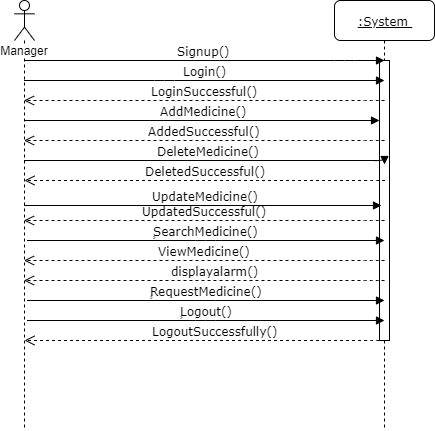

The diagram above was exported from draw.io. Its source (the exported page's mxGraphModel, read from the mxfile embedded in the PNG):
<mxGraphModel dx="868" dy="510" grid="1" gridSize="10" guides="1" tooltips="1" connect="1" arrows="1" fold="1" page="1" pageScale="1" pageWidth="1100" pageHeight="850" background="#ffffff" math="0" shadow="0">
  <root>
    <mxCell id="0" />
    <mxCell id="1" parent="0" />
    <mxCell id="7baba1c4bc27f4b0-2" value="&lt;u&gt;:System&amp;nbsp;&lt;/u&gt;" style="shape=umlLifeline;perimeter=lifelinePerimeter;whiteSpace=wrap;html=1;container=1;collapsible=0;recursiveResize=0;outlineConnect=0;rounded=1;shadow=0;comic=0;labelBackgroundColor=none;strokeWidth=1;fontFamily=Verdana;fontSize=12;align=center;" parent="1" vertex="1">
      <mxGeometry x="460" y="80" width="100" height="430" as="geometry" />
    </mxCell>
    <mxCell id="7baba1c4bc27f4b0-10" value="" style="html=1;points=[];perimeter=orthogonalPerimeter;rounded=0;shadow=0;comic=0;labelBackgroundColor=none;strokeWidth=1;fontFamily=Verdana;fontSize=12;align=center;" parent="7baba1c4bc27f4b0-2" vertex="1">
      <mxGeometry x="45" y="60" width="10" height="280" as="geometry" />
    </mxCell>
    <mxCell id="7baba1c4bc27f4b0-30" value="LoginSuccessful()" style="html=1;verticalAlign=bottom;endArrow=open;dashed=1;endSize=8;labelBackgroundColor=none;fontFamily=Verdana;fontSize=12;edgeStyle=elbowEdgeStyle;elbow=vertical;" parent="1" target="i6v_AyRlJ604qQp4hEkM-1" edge="1">
      <mxGeometry relative="1" as="geometry">
        <mxPoint x="155" y="600" as="targetPoint" />
        <Array as="points">
          <mxPoint x="500" y="180" />
          <mxPoint x="450" y="180" />
          <mxPoint x="270" y="180" />
        </Array>
        <mxPoint x="510" y="180" as="sourcePoint" />
      </mxGeometry>
    </mxCell>
    <mxCell id="7baba1c4bc27f4b0-11" value="Login()" style="html=1;verticalAlign=bottom;endArrow=block;labelBackgroundColor=none;fontFamily=Verdana;fontSize=12;edgeStyle=elbowEdgeStyle;elbow=vertical;" parent="1" source="i6v_AyRlJ604qQp4hEkM-1" edge="1">
      <mxGeometry x="0.0014" relative="1" as="geometry">
        <mxPoint x="155" y="180" as="sourcePoint" />
        <mxPoint x="510" y="160" as="targetPoint" />
        <Array as="points">
          <mxPoint x="290" y="160" />
          <mxPoint x="330" y="200" />
          <mxPoint x="470" y="200" />
          <mxPoint x="250" y="200" />
        </Array>
        <mxPoint as="offset" />
      </mxGeometry>
    </mxCell>
    <mxCell id="i6v_AyRlJ604qQp4hEkM-1" value="Manager" style="shape=umlLifeline;participant=umlActor;perimeter=lifelinePerimeter;whiteSpace=wrap;html=1;container=1;collapsible=0;recursiveResize=0;verticalAlign=top;spacingTop=36;labelBackgroundColor=#ffffff;outlineConnect=0;" vertex="1" parent="1">
      <mxGeometry x="140" y="80" width="20" height="430" as="geometry" />
    </mxCell>
    <mxCell id="i6v_AyRlJ604qQp4hEkM-2" value="DeleteMedicine()" style="html=1;verticalAlign=bottom;endArrow=block;labelBackgroundColor=none;fontFamily=Verdana;fontSize=12;edgeStyle=elbowEdgeStyle;elbow=vertical;entryX=0.5;entryY=0.37;entryDx=0;entryDy=0;entryPerimeter=0;" edge="1" parent="1" source="i6v_AyRlJ604qQp4hEkM-1" target="7baba1c4bc27f4b0-10">
      <mxGeometry x="0.5007" y="-90" relative="1" as="geometry">
        <mxPoint x="290" y="240" as="sourcePoint" />
        <mxPoint x="446" y="240" as="targetPoint" />
        <Array as="points">
          <mxPoint x="420" y="240" />
          <mxPoint x="370" y="240" />
          <mxPoint x="430" y="240" />
        </Array>
        <mxPoint x="-90" y="-90" as="offset" />
      </mxGeometry>
    </mxCell>
    <mxCell id="i6v_AyRlJ604qQp4hEkM-3" value="UpdateMedicine()" style="html=1;verticalAlign=bottom;endArrow=block;labelBackgroundColor=none;fontFamily=Verdana;fontSize=12;edgeStyle=elbowEdgeStyle;elbow=vertical;entryX=0.2;entryY=0.519;entryDx=0;entryDy=0;entryPerimeter=0;" edge="1" parent="1" source="i6v_AyRlJ604qQp4hEkM-1" target="7baba1c4bc27f4b0-10">
      <mxGeometry x="0.0294" y="-3" relative="1" as="geometry">
        <mxPoint x="260" y="280" as="sourcePoint" />
        <mxPoint x="410" y="280" as="targetPoint" />
        <Array as="points" />
        <mxPoint x="-3" y="-3" as="offset" />
      </mxGeometry>
    </mxCell>
    <mxCell id="i6v_AyRlJ604qQp4hEkM-5" value="Signup()" style="html=1;verticalAlign=bottom;endArrow=block;labelBackgroundColor=none;fontFamily=Verdana;fontSize=12;edgeStyle=elbowEdgeStyle;elbow=vertical;" edge="1" parent="1">
      <mxGeometry relative="1" as="geometry">
        <mxPoint x="149.5" y="140" as="sourcePoint" />
        <mxPoint x="510" y="140" as="targetPoint" />
        <Array as="points">
          <mxPoint x="470" y="140" />
          <mxPoint x="250" y="140" />
        </Array>
      </mxGeometry>
    </mxCell>
    <mxCell id="i6v_AyRlJ604qQp4hEkM-6" value="AddMedicine()" style="html=1;verticalAlign=bottom;endArrow=block;labelBackgroundColor=none;fontFamily=Verdana;fontSize=12;edgeStyle=elbowEdgeStyle;elbow=vertical;" edge="1" parent="1" source="i6v_AyRlJ604qQp4hEkM-1" target="7baba1c4bc27f4b0-10">
      <mxGeometry x="0.5681" y="-100" relative="1" as="geometry">
        <mxPoint x="160" y="200" as="sourcePoint" />
        <mxPoint x="456.5" y="200" as="targetPoint" />
        <Array as="points">
          <mxPoint x="430.5" y="200" />
          <mxPoint x="380.5" y="200" />
          <mxPoint x="440.5" y="200" />
        </Array>
        <mxPoint x="-100" y="-100" as="offset" />
      </mxGeometry>
    </mxCell>
    <mxCell id="i6v_AyRlJ604qQp4hEkM-7" value="AddedSuccessful()" style="html=1;verticalAlign=bottom;endArrow=open;dashed=1;endSize=8;labelBackgroundColor=none;fontFamily=Verdana;fontSize=12;edgeStyle=elbowEdgeStyle;elbow=vertical;" edge="1" parent="1">
      <mxGeometry relative="1" as="geometry">
        <mxPoint x="149.5" y="220" as="targetPoint" />
        <Array as="points">
          <mxPoint x="500" y="220" />
          <mxPoint x="450" y="220" />
          <mxPoint x="270" y="220" />
        </Array>
        <mxPoint x="510" y="220" as="sourcePoint" />
      </mxGeometry>
    </mxCell>
    <mxCell id="i6v_AyRlJ604qQp4hEkM-8" value="DeletedSuccessful()" style="html=1;verticalAlign=bottom;endArrow=open;dashed=1;endSize=8;labelBackgroundColor=none;fontFamily=Verdana;fontSize=12;edgeStyle=elbowEdgeStyle;elbow=vertical;" edge="1" parent="1">
      <mxGeometry relative="1" as="geometry">
        <mxPoint x="150" y="260" as="targetPoint" />
        <Array as="points">
          <mxPoint x="500.5" y="260" />
          <mxPoint x="450.5" y="260" />
          <mxPoint x="270.5" y="260" />
        </Array>
        <mxPoint x="510.5" y="260" as="sourcePoint" />
      </mxGeometry>
    </mxCell>
    <mxCell id="i6v_AyRlJ604qQp4hEkM-9" value="UpdatedSuccessful()" style="html=1;verticalAlign=bottom;endArrow=open;dashed=1;endSize=8;labelBackgroundColor=none;fontFamily=Verdana;fontSize=12;edgeStyle=elbowEdgeStyle;elbow=vertical;" edge="1" parent="1">
      <mxGeometry relative="1" as="geometry">
        <mxPoint x="149.5" y="300" as="targetPoint" />
        <Array as="points">
          <mxPoint x="500" y="300" />
          <mxPoint x="450" y="300" />
          <mxPoint x="270" y="300" />
        </Array>
        <mxPoint x="510" y="300" as="sourcePoint" />
      </mxGeometry>
    </mxCell>
    <mxCell id="i6v_AyRlJ604qQp4hEkM-10" value="ٍSearchMedicine()" style="html=1;verticalAlign=bottom;endArrow=block;labelBackgroundColor=none;fontFamily=Verdana;fontSize=12;edgeStyle=elbowEdgeStyle;elbow=vertical;entryX=0.2;entryY=0.519;entryDx=0;entryDy=0;entryPerimeter=0;" edge="1" parent="1">
      <mxGeometry relative="1" as="geometry">
        <mxPoint x="152.5" y="320" as="sourcePoint" />
        <mxPoint x="510" y="320" as="targetPoint" />
        <Array as="points" />
        <mxPoint as="offset" />
      </mxGeometry>
    </mxCell>
    <mxCell id="i6v_AyRlJ604qQp4hEkM-11" value="ViewMedicine()" style="html=1;verticalAlign=bottom;endArrow=open;dashed=1;endSize=8;labelBackgroundColor=none;fontFamily=Verdana;fontSize=12;edgeStyle=elbowEdgeStyle;elbow=vertical;" edge="1" parent="1">
      <mxGeometry relative="1" as="geometry">
        <mxPoint x="149.5" y="340" as="targetPoint" />
        <Array as="points">
          <mxPoint x="500" y="340" />
          <mxPoint x="450" y="340" />
          <mxPoint x="270" y="340" />
        </Array>
        <mxPoint x="510" y="340" as="sourcePoint" />
      </mxGeometry>
    </mxCell>
    <mxCell id="i6v_AyRlJ604qQp4hEkM-13" value="displayalarm()" style="html=1;verticalAlign=bottom;endArrow=open;dashed=1;endSize=8;labelBackgroundColor=none;fontFamily=Verdana;fontSize=12;edgeStyle=elbowEdgeStyle;elbow=vertical;" edge="1" parent="1">
      <mxGeometry x="-0.0569" relative="1" as="geometry">
        <mxPoint x="149.5" y="360" as="targetPoint" />
        <Array as="points">
          <mxPoint x="500" y="360" />
          <mxPoint x="450" y="360" />
          <mxPoint x="270" y="360" />
        </Array>
        <mxPoint x="510" y="360" as="sourcePoint" />
        <mxPoint as="offset" />
      </mxGeometry>
    </mxCell>
    <mxCell id="i6v_AyRlJ604qQp4hEkM-14" value="ٍRequestMedicine()" style="html=1;verticalAlign=bottom;endArrow=block;labelBackgroundColor=none;fontFamily=Verdana;fontSize=12;edgeStyle=elbowEdgeStyle;elbow=vertical;entryX=0.2;entryY=0.519;entryDx=0;entryDy=0;entryPerimeter=0;" edge="1" parent="1">
      <mxGeometry relative="1" as="geometry">
        <mxPoint x="152.5" y="380" as="sourcePoint" />
        <mxPoint x="510" y="380" as="targetPoint" />
        <Array as="points" />
        <mxPoint as="offset" />
      </mxGeometry>
    </mxCell>
    <mxCell id="i6v_AyRlJ604qQp4hEkM-15" value="ٍLogout()" style="html=1;verticalAlign=bottom;endArrow=block;labelBackgroundColor=none;fontFamily=Verdana;fontSize=12;edgeStyle=elbowEdgeStyle;elbow=vertical;entryX=0.2;entryY=0.519;entryDx=0;entryDy=0;entryPerimeter=0;" edge="1" parent="1">
      <mxGeometry relative="1" as="geometry">
        <mxPoint x="152.5" y="400" as="sourcePoint" />
        <mxPoint x="510" y="400" as="targetPoint" />
        <Array as="points" />
        <mxPoint as="offset" />
      </mxGeometry>
    </mxCell>
    <mxCell id="i6v_AyRlJ604qQp4hEkM-16" value="LogoutSuccessfully()" style="html=1;verticalAlign=bottom;endArrow=open;dashed=1;endSize=8;labelBackgroundColor=none;fontFamily=Verdana;fontSize=12;edgeStyle=elbowEdgeStyle;elbow=vertical;" edge="1" parent="1">
      <mxGeometry x="-0.0569" relative="1" as="geometry">
        <mxPoint x="150" y="420" as="targetPoint" />
        <Array as="points">
          <mxPoint x="500.5" y="420" />
          <mxPoint x="450.5" y="420" />
          <mxPoint x="270.5" y="420" />
        </Array>
        <mxPoint x="510.5" y="420" as="sourcePoint" />
        <mxPoint as="offset" />
      </mxGeometry>
    </mxCell>
  </root>
</mxGraphModel>